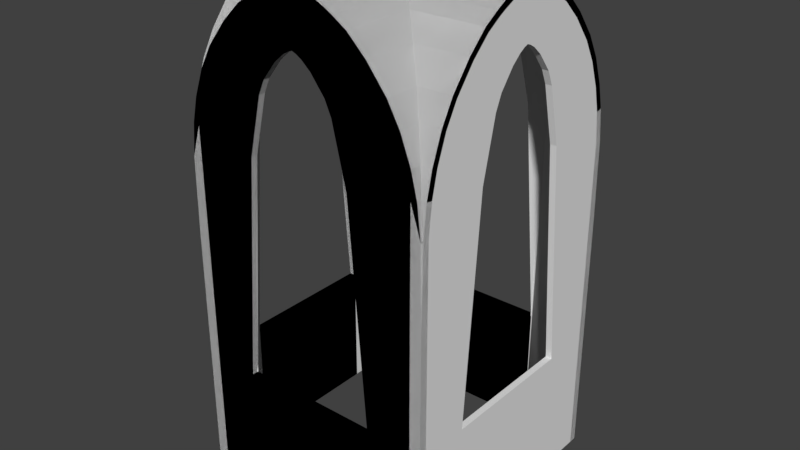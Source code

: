 # Source: Church_Big_Vault_8x8x16.blend  (saved by Blender 2.79.0; exported with 4.5.12 LTS)
import bpy
from mathutils import Matrix  # noqa: F401  (used for matrix-valued properties, if any)

bpy.ops.wm.read_factory_settings(use_empty=True)
scene = bpy.context.scene
scene.name = 'Scene'

# ---- collections
col_collection_1 = bpy.data.collections.new('Collection 1'); scene.collection.children.link(col_collection_1)

# ---- world
world_world = bpy.data.worlds.new('World'); scene.world = world_world
world_world.color = (0.05088, 0.05088, 0.05088)
world_world.use_sun_shadow = False
world_world.sun_shadow_jitter_overblur = 0.0
world_world.cycles.sampling_method = 'MANUAL'

# ---- meshes
me_vert_000 = bpy.data.meshes.new('Vert.000')
me_vert_000.from_pydata([(3.955, -4.0, 10.4), (4.0, -4.0, 8.0), (3.658, -4.0, 12.18), (3.845, -4.0, 11.4), (2.951, -4.0, 13.72), (3.342, -4.0, 13.02), (1.774, -4.0, 15.04), (2.349, -4.0, 14.48), (1.326, -4.0, 15.33), (0.2216, -4.0, 15.88), (0.3892, -4.0, 15.8), (0.6757, -4.0, 15.66), (1.114, -4.0, 15.45), (4.0, -3.955, 10.4), (4.0, -3.845, 11.4), (4.0, -3.658, 12.18), (4.0, -3.342, 13.02), (4.0, -2.951, 13.72), (4.0, -2.349, 14.48), (4.0, -1.774, 15.04), (4.0, -1.326, 15.33), (4.0, -0.3892, 15.8), (4.0, -0.2216, 15.88), (4.0, -1.114, 15.45), (4.0, -0.6757, 15.66), (3.845, -3.845, 11.4), (3.955, -3.955, 10.4), (3.658, -3.658, 12.18), (3.342, -3.342, 13.02), (2.951, -2.951, 13.72), (2.349, -2.349, 14.48), (1.774, -1.774, 15.04), (1.326, -1.326, 15.33), (0.6757, -0.6757, 15.66), (1.114, -1.114, 15.45), (0.3892, -0.3892, 15.8), (0.2216, -0.2216, 15.88), (3.756, -3.999, 10.39), (3.467, -4.0, 12.12), (3.648, -4.0, 11.36), (2.784, -4.0, 13.61), (3.16, -4.0, 12.94), (1.649, -4.0, 14.88), (2.201, -4.0, 14.35), (1.222, -4.0, 15.16), (0.1306, -4.0, 15.7), (0.3024, -4.0, 15.62), (0.5889, -4.0, 15.48), (1.021, -4.0, 15.27), (3.999, -3.756, 10.39), (4.0, -3.648, 11.36), (4.0, -3.467, 12.12), (4.0, -3.16, 12.94), (4.0, -2.784, 13.61), (4.0, -2.201, 14.35), (4.0, -1.649, 14.88), (4.0, -1.222, 15.16), (4.0, -0.3024, 15.62), (4.0, -0.1306, 15.7), (4.0, -1.021, 15.27), (4.0, -0.5889, 15.48), (3.708, -3.708, 11.35), (3.815, -3.815, 10.38), (3.529, -3.529, 12.1), (3.225, -3.225, 12.91), (2.85, -2.85, 13.58), (2.265, -2.265, 14.32), (1.708, -1.708, 14.86), (1.272, -1.272, 15.15), (0.6304, -0.6304, 15.47), (1.066, -1.066, 15.26), (0.3433, -0.3433, 15.61), (0.1728, -0.1728, 15.69), (4.0, -4.0, 0.0), (3.756, -3.999, 0.0), (3.467, -4.0, 0.0), (3.648, -4.0, 0.0), (2.784, -4.0, 0.0), (3.16, -4.0, 0.0), (2.201, -4.0, 0.0), (1.222, -4.0, 12.8), (0.1306, -4.0, 14.15), (0.3024, -4.0, 14.05), (0.5889, -4.0, 13.8), (1.021, -4.0, 13.25), (3.999, -3.756, 0.0), (1.649, -4.0, 11.0), (2.201, -4.0, 4.0), (-3.955, -4.0, 10.4), (-4.0, -4.0, 8.0), (-3.658, -4.0, 12.18), (-3.845, -4.0, 11.4), (-2.951, -4.0, 13.72), (-3.342, -4.0, 13.02), (-1.774, -4.0, 15.04), (-2.349, -4.0, 14.48), (-1.326, -4.0, 15.33), (-0.2216, -4.0, 15.88), (-0.3892, -4.0, 15.8), (-0.6757, -4.0, 15.66), (-1.114, -4.0, 15.45), (-4.0, -3.955, 10.4), (-4.0, -3.845, 11.4), (-4.0, -3.658, 12.18), (-4.0, -3.342, 13.02), (-4.0, -2.951, 13.72), (-4.0, -2.349, 14.48), (-4.0, -1.774, 15.04), (-4.0, -1.326, 15.33), (-4.0, -0.3892, 15.8), (-4.0, -0.2216, 15.88), (-4.0, -1.114, 15.45), (-4.0, -0.6757, 15.66), (-3.845, -3.845, 11.4), (-3.955, -3.955, 10.4), (-3.658, -3.658, 12.18), (-3.342, -3.342, 13.02), (-2.951, -2.951, 13.72), (-2.349, -2.349, 14.48), (-1.774, -1.774, 15.04), (-1.326, -1.326, 15.33), (-0.6757, -0.6757, 15.66), (-1.114, -1.114, 15.45), (-0.3892, -0.3892, 15.8), (-0.2216, -0.2216, 15.88), (0.0, -4.0, 16.0), (-3.756, -3.999, 10.39), (-3.467, -4.0, 12.12), (-3.648, -4.0, 11.36), (-2.784, -4.0, 13.61), (-3.16, -4.0, 12.94), (-1.649, -4.0, 14.88), (-2.201, -4.0, 14.35), (-1.222, -4.0, 15.16), (-0.1306, -4.0, 15.7), (-0.3024, -4.0, 15.62), (-0.5889, -4.0, 15.48), (-1.021, -4.0, 15.27), (-3.999, -3.756, 10.39), (-4.0, -3.648, 11.36), (-4.0, -3.467, 12.12), (-4.0, -3.16, 12.94), (-4.0, -2.784, 13.61), (-4.0, -2.201, 14.35), (-4.0, -1.649, 14.88), (-4.0, -1.222, 15.16), (-4.0, -0.3024, 15.62), (-4.0, -0.1306, 15.7), (-4.0, -1.021, 15.27), (-4.0, -0.5889, 15.48), (-3.708, -3.708, 11.35), (-3.815, -3.815, 10.38), (-3.529, -3.529, 12.1), (-3.225, -3.225, 12.91), (-2.85, -2.85, 13.58), (-2.265, -2.265, 14.32), (-1.708, -1.708, 14.86), (-1.272, -1.272, 15.15), (-0.6304, -0.6304, 15.47), (-1.066, -1.066, 15.26), (-0.3433, -0.3433, 15.61), (-0.1728, -0.1728, 15.69), (0.0, -4.0, 15.8), (-4.0, -4.0, 0.0), (-3.756, -3.999, 0.0), (-3.467, -4.0, 0.0), (-3.648, -4.0, 0.0), (-2.784, -4.0, 0.0), (-3.16, -4.0, 0.0), (-4.0, -2.201, 4.0), (-2.201, -4.0, 0.0), (-1.222, -4.0, 12.8), (-0.1306, -4.0, 14.15), (-0.3024, -4.0, 14.05), (-0.5889, -4.0, 13.8), (-1.021, -4.0, 13.25), (0.0, -4.0, 14.2), (-3.999, -3.756, 0.0), (-4.0, -3.648, 0.0), (-4.0, -3.467, 0.0), (-4.0, -3.16, 0.0), (-4.0, -2.784, 0.0), (-4.0, -2.201, 0.0), (-4.0, -1.222, 12.8), (-4.0, -0.3024, 14.05), (-4.0, -0.1306, 14.15), (-4.0, -1.021, 13.25), (-4.0, -0.5889, 13.8), (-1.649, -4.0, 11.0), (-4.0, -1.649, 11.0), (0.0, -4.0, 0.0), (-2.201, -4.0, 4.0), (3.955, 4.0, 10.4), (4.0, 4.0, 8.0), (3.658, 4.0, 12.18), (3.845, 4.0, 11.4), (2.951, 4.0, 13.72), (3.342, 4.0, 13.02), (1.774, 4.0, 15.04), (2.349, 4.0, 14.48), (1.326, 4.0, 15.33), (0.2216, 4.0, 15.88), (0.3892, 4.0, 15.8), (0.6757, 4.0, 15.66), (1.114, 4.0, 15.45), (4.0, 3.955, 10.4), (4.0, 3.845, 11.4), (4.0, 3.658, 12.18), (4.0, 3.342, 13.02), (4.0, 2.951, 13.72), (4.0, 2.349, 14.48), (4.0, 1.774, 15.04), (4.0, 1.326, 15.33), (4.0, 0.3892, 15.8), (4.0, 0.2216, 15.88), (4.0, 1.114, 15.45), (4.0, 0.6757, 15.66), (4.0, 0.0, 16.0), (3.845, 3.845, 11.4), (3.955, 3.955, 10.4), (3.658, 3.658, 12.18), (3.342, 3.342, 13.02), (2.951, 2.951, 13.72), (2.349, 2.349, 14.48), (1.774, 1.774, 15.04), (1.326, 1.326, 15.33), (0.6757, 0.6757, 15.66), (1.114, 1.114, 15.45), (0.3892, 0.3892, 15.8), (0.2216, 0.2216, 15.88), (3.756, 3.999, 10.39), (3.467, 4.0, 12.12), (3.648, 4.0, 11.36), (2.784, 4.0, 13.61), (3.16, 4.0, 12.94), (1.649, 4.0, 14.88), (2.201, 4.0, 14.35), (1.222, 4.0, 15.16), (0.1306, 4.0, 15.7), (0.3024, 4.0, 15.62), (0.5889, 4.0, 15.48), (1.021, 4.0, 15.27), (3.999, 3.756, 10.39), (4.0, 3.648, 11.36), (4.0, 3.467, 12.12), (4.0, 3.16, 12.94), (4.0, 2.784, 13.61), (4.0, 2.201, 14.35), (4.0, 1.649, 14.88), (4.0, 1.222, 15.16), (4.0, 0.3024, 15.62), (4.0, 0.1306, 15.7), (4.0, 1.021, 15.27), (4.0, 0.5889, 15.48), (4.0, 0.0, 15.8), (3.708, 3.708, 11.35), (3.815, 3.815, 10.38), (3.529, 3.529, 12.1), (3.225, 3.225, 12.91), (2.85, 2.85, 13.58), (2.265, 2.265, 14.32), (1.708, 1.708, 14.86), (1.272, 1.272, 15.15), (0.6304, 0.6304, 15.47), (1.066, 1.066, 15.26), (0.3433, 0.3433, 15.61), (0.1728, 0.1728, 15.69), (4.0, 4.0, 0.0), (3.756, 3.999, 0.0), (3.467, 4.0, 0.0), (3.648, 4.0, 0.0), (2.784, 4.0, 0.0), (3.16, 4.0, 0.0), (2.201, 4.0, 0.0), (1.222, 4.0, 12.8), (0.1306, 4.0, 14.15), (0.3024, 4.0, 14.05), (0.5889, 4.0, 13.8), (1.021, 4.0, 13.25), (3.999, 3.756, 0.0), (1.649, 4.0, 11.0), (2.201, 4.0, 4.0), (-3.955, 4.0, 10.4), (-4.0, 4.0, 8.0), (-3.658, 4.0, 12.18), (-3.845, 4.0, 11.4), (-2.951, 4.0, 13.72), (-3.342, 4.0, 13.02), (-1.774, 4.0, 15.04), (-2.349, 4.0, 14.48), (-1.326, 4.0, 15.33), (-0.2216, 4.0, 15.88), (-0.3892, 4.0, 15.8), (-0.6757, 4.0, 15.66), (-1.114, 4.0, 15.45), (-4.0, 3.955, 10.4), (-4.0, 3.845, 11.4), (-4.0, 3.658, 12.18), (-4.0, 3.342, 13.02), (-4.0, 2.951, 13.72), (-4.0, 2.349, 14.48), (-4.0, 1.774, 15.04), (-4.0, 1.326, 15.33), (-4.0, 0.3892, 15.8), (-4.0, 0.2216, 15.88), (-4.0, 1.114, 15.45), (-4.0, 0.6757, 15.66), (-4.0, 0.0, 16.0), (-3.845, 3.845, 11.4), (-3.955, 3.955, 10.4), (-3.658, 3.658, 12.18), (-3.342, 3.342, 13.02), (-2.951, 2.951, 13.72), (-2.349, 2.349, 14.48), (-1.774, 1.774, 15.04), (-1.326, 1.326, 15.33), (-0.6757, 0.6757, 15.66), (-1.114, 1.114, 15.45), (-0.3892, 0.3892, 15.8), (-0.2216, 0.2216, 15.88), (0.0, 4.0, 16.0), (0.0, 0.0, 16.0), (-3.756, 3.999, 10.39), (-3.467, 4.0, 12.12), (-3.648, 4.0, 11.36), (-2.784, 4.0, 13.61), (-3.16, 4.0, 12.94), (-1.649, 4.0, 14.88), (-2.201, 4.0, 14.35), (-1.222, 4.0, 15.16), (-0.1306, 4.0, 15.7), (-0.3024, 4.0, 15.62), (-0.5889, 4.0, 15.48), (-1.021, 4.0, 15.27), (-3.999, 3.756, 10.39), (-4.0, 3.648, 11.36), (-4.0, 3.467, 12.12), (-4.0, 3.16, 12.94), (-4.0, 2.784, 13.61), (-4.0, 2.201, 14.35), (-4.0, 1.649, 14.88), (-4.0, 1.222, 15.16), (-4.0, 0.3024, 15.62), (-4.0, 0.1306, 15.7), (-4.0, 1.021, 15.27), (-4.0, 0.5889, 15.48), (-4.0, 0.0, 15.8), (-3.708, 3.708, 11.35), (-3.815, 3.815, 10.38), (-3.529, 3.529, 12.1), (-3.225, 3.225, 12.91), (-2.85, 2.85, 13.58), (-2.265, 2.265, 14.32), (-1.708, 1.708, 14.86), (-1.272, 1.272, 15.15), (-0.6304, 0.6304, 15.47), (-1.066, 1.066, 15.26), (-0.3433, 0.3433, 15.61), (-0.1728, 0.1728, 15.69), (0.0, 4.0, 15.8), (0.0, 0.0, 15.8), (-4.0, 4.0, 0.0), (-3.756, 3.999, 0.0), (-3.467, 4.0, 0.0), (-3.648, 4.0, 0.0), (-2.784, 4.0, 0.0), (-3.16, 4.0, 0.0), (-4.0, 2.201, 4.0), (-2.201, 4.0, 0.0), (-1.222, 4.0, 12.8), (-0.1306, 4.0, 14.15), (-0.3024, 4.0, 14.05), (-0.5889, 4.0, 13.8), (-1.021, 4.0, 13.25), (0.0, 4.0, 14.2), (-3.999, 3.756, 0.0), (-4.0, 3.648, 0.0), (-4.0, 3.467, 0.0), (-4.0, 3.16, 0.0), (-4.0, 2.784, 0.0), (-4.0, 2.201, 0.0), (-4.0, 1.222, 12.8), (-4.0, 0.3024, 14.05), (-4.0, 0.1306, 14.15), (-4.0, 1.021, 13.25), (-4.0, 0.5889, 13.8), (-4.0, 0.0, 14.2), (-1.649, 4.0, 11.0), (-4.0, 1.649, 11.0), (0.0, 4.0, 0.0), (-2.201, 4.0, 4.0), (3.85, -3.835, 10.36), (3.859, -3.859, 7.999), (3.52, -3.861, 12.14), (3.703, -3.861, 11.37), (2.83, -3.862, 13.64), (3.211, -3.862, 12.96), (1.683, -3.863, 14.92), (2.242, -3.862, 14.39), (1.252, -3.86, 15.21), (0.1576, -3.858, 15.76), (0.328, -3.858, 15.67), (0.6142, -3.859, 15.54), (1.048, -3.86, 15.32), (3.835, -3.85, 10.36), (3.861, -3.703, 11.37), (3.861, -3.52, 12.14), (3.862, -3.211, 12.96), (3.862, -2.83, 13.64), (3.862, -2.242, 14.39), (3.863, -1.683, 14.92), (3.86, -1.252, 15.21), (3.858, -0.328, 15.67), (3.858, -0.1576, 15.76), (3.86, -1.048, 15.32), (3.859, -0.6142, 15.54), (3.708, -3.708, 11.35), (3.846, -3.846, 10.27), (3.529, -3.529, 12.1), (3.225, -3.225, 12.91), (2.85, -2.85, 13.58), (2.265, -2.265, 14.32), (1.708, -1.708, 14.86), (1.272, -1.272, 15.15), (0.6304, -0.6304, 15.47), (1.066, -1.066, 15.26), (0.3433, -0.3433, 15.61), (0.1728, -0.1728, 15.69), (3.678, -3.815, 10.38), (3.386, -3.819, 12.09), (3.567, -3.818, 11.35), (2.712, -3.82, 13.56), (3.082, -3.82, 12.9), (1.594, -3.821, 14.81), (2.136, -3.821, 14.29), (1.176, -3.821, 15.08), (0.08626, -3.821, 15.63), (0.2637, -3.821, 15.54), (0.5503, -3.821, 15.4), (0.9794, -3.821, 15.19), (3.815, -3.678, 10.38), (3.818, -3.567, 11.35), (3.819, -3.386, 12.09), (3.82, -3.082, 12.9), (3.82, -2.712, 13.56), (3.821, -2.136, 14.29), (3.821, -1.594, 14.81), (3.821, -1.176, 15.08), (3.821, -0.2637, 15.54), (3.821, -0.08625, 15.63), (3.821, -0.9794, 15.19), (3.821, -0.5503, 15.4), (3.57, -3.57, 11.3), (3.674, -3.674, 10.36), (3.399, -3.399, 12.02), (3.107, -3.107, 12.8), (2.749, -2.749, 13.44), (2.18, -2.18, 14.16), (1.643, -1.643, 14.68), (1.217, -1.217, 14.96), (0.585, -0.585, 15.29), (1.018, -1.018, 15.07), (0.2972, -0.2972, 15.42), (0.1164, -0.1164, 15.51), (3.859, -3.859, 0.0), (3.755, -3.799, 0.0), (3.467, -3.8, 0.0), (3.647, -3.8, 0.0), (2.784, -3.8, 0.0), (3.16, -3.8, 0.0), (2.201, -3.8, 0.0), (1.222, -3.8, 12.8), (0.1306, -3.8, 14.15), (0.3024, -3.8, 14.05), (0.5889, -3.8, 13.8), (1.021, -3.8, 13.25), (3.799, -3.755, 0.0), (1.649, -3.8, 11.0), (2.201, -3.8, 4.0), (-3.85, -3.835, 10.36), (-3.859, -3.859, 7.999), (-3.52, -3.861, 12.14), (-3.703, -3.861, 11.37), (-2.83, -3.862, 13.64), (-3.211, -3.862, 12.96), (-1.683, -3.863, 14.92), (-2.242, -3.862, 14.39), (-1.252, -3.86, 15.21), (-0.1576, -3.858, 15.76), (-0.328, -3.858, 15.67), (-0.6142, -3.859, 15.54), (-1.048, -3.86, 15.32), (-3.835, -3.85, 10.36), (-3.861, -3.703, 11.37), (-3.861, -3.52, 12.14), (-3.862, -3.211, 12.96), (-3.862, -2.83, 13.64), (-3.862, -2.242, 14.39), (-3.863, -1.683, 14.92), (-3.86, -1.252, 15.21), (-3.858, -0.328, 15.67), (-3.858, -0.1576, 15.76), (-3.86, -1.048, 15.32), (-3.859, -0.6142, 15.54), (-3.708, -3.708, 11.35), (-3.846, -3.846, 10.27), (-3.529, -3.529, 12.1), (-3.225, -3.225, 12.91), (-2.85, -2.85, 13.58), (-2.265, -2.265, 14.32), (-1.708, -1.708, 14.86), (-1.272, -1.272, 15.15), (-0.6304, -0.6304, 15.47), (-1.066, -1.066, 15.26), (-0.3433, -0.3433, 15.61), (-0.1728, -0.1728, 15.69), (0.0, -3.877, 15.84), (-3.678, -3.815, 10.38), (-3.386, -3.819, 12.09), (-3.567, -3.818, 11.35), (-2.712, -3.82, 13.56), (-3.082, -3.82, 12.9), (-1.594, -3.821, 14.81), (-2.136, -3.821, 14.29), (-1.176, -3.821, 15.08), (-0.08626, -3.821, 15.63), (-0.2637, -3.821, 15.54), (-0.5503, -3.821, 15.4), (-0.9794, -3.821, 15.19), (-3.815, -3.678, 10.38), (-3.818, -3.567, 11.35), (-3.819, -3.386, 12.09), (-3.82, -3.082, 12.9), (-3.82, -2.712, 13.56), (-3.821, -2.136, 14.29), (-3.821, -1.594, 14.81), (-3.821, -1.176, 15.08), (-3.821, -0.2637, 15.54), (-3.821, -0.08625, 15.63), (-3.821, -0.9794, 15.19), (-3.821, -0.5503, 15.4), (-3.57, -3.57, 11.3), (-3.674, -3.674, 10.36), (-3.399, -3.399, 12.02), (-3.107, -3.107, 12.8), (-2.749, -2.749, 13.44), (-2.18, -2.18, 14.16), (-1.643, -1.643, 14.68), (-1.217, -1.217, 14.96), (-0.585, -0.585, 15.29), (-1.018, -1.018, 15.07), (-0.2972, -0.2972, 15.42), (-0.1164, -0.1164, 15.51), (0.0, -3.815, 15.72), (-3.859, -3.859, 0.0), (-3.755, -3.799, 0.0), (-3.467, -3.8, 0.0), (-3.647, -3.8, 0.0), (-2.784, -3.8, 0.0), (-3.16, -3.8, 0.0), (-3.8, -2.201, 4.0), (-2.201, -3.8, 0.0), (-1.222, -3.8, 12.8), (-0.1306, -3.8, 14.15), (-0.3024, -3.8, 14.05), (-0.5889, -3.8, 13.8), (-1.021, -3.8, 13.25), (0.0, -3.8, 14.2), (-3.799, -3.755, 0.0), (-3.8, -3.647, 0.0), (-3.8, -3.467, 0.0), (-3.8, -3.16, 0.0), (-3.8, -2.784, 0.0), (-3.8, -2.201, 0.0), (-3.8, -1.222, 12.8), (-3.8, -0.3024, 14.05), (-3.8, -0.1306, 14.15), (-3.8, -1.021, 13.25), (-3.8, -0.5889, 13.8), (-1.649, -3.8, 11.0), (-3.8, -1.649, 11.0), (0.0, -3.8, 0.0), (-2.201, -3.8, 4.0), (3.85, 3.835, 10.36), (3.859, 3.859, 7.999), (3.52, 3.861, 12.14), (3.703, 3.861, 11.37), (2.83, 3.862, 13.64), (3.211, 3.862, 12.96), (1.683, 3.863, 14.92), (2.242, 3.862, 14.39), (1.252, 3.86, 15.21), (0.1576, 3.858, 15.76), (0.328, 3.858, 15.67), (0.6142, 3.859, 15.54), (1.048, 3.86, 15.32), (3.835, 3.85, 10.36), (3.861, 3.703, 11.37), (3.861, 3.52, 12.14), (3.862, 3.211, 12.96), (3.862, 2.83, 13.64), (3.862, 2.242, 14.39), (3.863, 1.683, 14.92), (3.86, 1.252, 15.21), (3.858, 0.328, 15.67), (3.858, 0.1576, 15.76), (3.86, 1.048, 15.32), (3.859, 0.6142, 15.54), (3.877, 0.0, 15.84), (3.708, 3.708, 11.35), (3.846, 3.846, 10.27), (3.529, 3.529, 12.1), (3.225, 3.225, 12.91), (2.85, 2.85, 13.58), (2.265, 2.265, 14.32), (1.708, 1.708, 14.86), (1.272, 1.272, 15.15), (0.6304, 0.6304, 15.47), (1.066, 1.066, 15.26), (0.3433, 0.3433, 15.61), (0.1728, 0.1728, 15.69), (3.678, 3.815, 10.38), (3.386, 3.819, 12.09), (3.567, 3.818, 11.35), (2.712, 3.82, 13.56), (3.082, 3.82, 12.9), (1.594, 3.821, 14.81), (2.136, 3.821, 14.29), (1.176, 3.821, 15.08), (0.08626, 3.821, 15.63), (0.2637, 3.821, 15.54), (0.5503, 3.821, 15.4), (0.9794, 3.821, 15.19), (3.815, 3.678, 10.38), (3.818, 3.567, 11.35), (3.819, 3.386, 12.09), (3.82, 3.082, 12.9), (3.82, 2.712, 13.56), (3.821, 2.136, 14.29), (3.821, 1.594, 14.81), (3.821, 1.176, 15.08), (3.821, 0.2637, 15.54), (3.821, 0.08625, 15.63), (3.821, 0.9794, 15.19), (3.821, 0.5503, 15.4), (3.815, 0.0, 15.72), (3.57, 3.57, 11.3), (3.674, 3.674, 10.36), (3.399, 3.399, 12.02), (3.107, 3.107, 12.8), (2.749, 2.749, 13.44), (2.18, 2.18, 14.16), (1.643, 1.643, 14.68), (1.217, 1.217, 14.96), (0.585, 0.585, 15.29), (1.018, 1.018, 15.07), (0.2972, 0.2972, 15.42), (0.1164, 0.1164, 15.51), (3.859, 3.859, 0.0), (3.755, 3.799, 0.0), (3.467, 3.8, 0.0), (3.647, 3.8, 0.0), (2.784, 3.8, 0.0), (3.16, 3.8, 0.0), (2.201, 3.8, 0.0), (1.222, 3.8, 12.8), (0.1306, 3.8, 14.15), (0.3024, 3.8, 14.05), (0.5889, 3.8, 13.8), (1.021, 3.8, 13.25), (1.649, 3.8, 11.0), (2.201, 3.8, 4.0), (-3.85, 3.835, 10.36), (-3.859, 3.859, 7.999), (-3.52, 3.861, 12.14), (-3.703, 3.861, 11.37), (-2.83, 3.862, 13.64), (-3.211, 3.862, 12.96), (-1.683, 3.863, 14.92), (-2.242, 3.862, 14.39), (-1.252, 3.86, 15.21), (-0.1576, 3.858, 15.76), (-0.328, 3.858, 15.67), (-0.6142, 3.859, 15.54), (-1.048, 3.86, 15.32), (-3.835, 3.85, 10.36), (-3.861, 3.703, 11.37), (-3.861, 3.52, 12.14), (-3.862, 3.211, 12.96), (-3.862, 2.83, 13.64), (-3.862, 2.242, 14.39), (-3.863, 1.683, 14.92), (-3.86, 1.252, 15.21), (-3.858, 0.328, 15.67), (-3.858, 0.1576, 15.76), (-3.86, 1.048, 15.32), (-3.859, 0.6142, 15.54), (-3.877, 0.0, 15.84), (-3.708, 3.708, 11.35), (-3.846, 3.846, 10.27), (-3.529, 3.529, 12.1), (-3.225, 3.225, 12.91), (-2.85, 2.85, 13.58), (-2.265, 2.265, 14.32), (-1.708, 1.708, 14.86), (-1.272, 1.272, 15.15), (-0.6304, 0.6304, 15.47), (-1.066, 1.066, 15.26), (-0.3433, 0.3433, 15.61), (-0.1728, 0.1728, 15.69), (0.0, 3.877, 15.84), (0.0, 0.0, 15.8), (-3.678, 3.815, 10.38), (-3.386, 3.819, 12.09), (-3.567, 3.818, 11.35), (-2.712, 3.82, 13.56), (-3.082, 3.82, 12.9), (-1.594, 3.821, 14.81), (-2.136, 3.821, 14.29), (-1.176, 3.821, 15.08), (-0.08626, 3.821, 15.63), (-0.2637, 3.821, 15.54), (-0.5503, 3.821, 15.4), (-0.9794, 3.821, 15.19), (-3.815, 3.678, 10.38), (-3.818, 3.567, 11.35), (-3.819, 3.386, 12.09), (-3.82, 3.082, 12.9), (-3.82, 2.712, 13.56), (-3.821, 2.136, 14.29), (-3.821, 1.594, 14.81), (-3.821, 1.176, 15.08), (-3.821, 0.2637, 15.54), (-3.821, 0.08625, 15.63), (-3.821, 0.9794, 15.19), (-3.821, 0.5503, 15.4), (-3.815, 0.0, 15.72), (-3.57, 3.57, 11.3), (-3.674, 3.674, 10.36), (-3.399, 3.399, 12.02), (-3.107, 3.107, 12.8), (-2.749, 2.749, 13.44), (-2.18, 2.18, 14.16), (-1.643, 1.643, 14.68), (-1.217, 1.217, 14.96), (-0.585, 0.585, 15.29), (-1.018, 1.018, 15.07), (-0.2972, 0.2972, 15.42), (-0.1164, 0.1164, 15.51), (0.0, 3.815, 15.72), (0.0, 0.0, 15.6), (-3.859, 3.859, 0.0), (-3.755, 3.799, 0.0), (-3.467, 3.8, 0.0), (-3.647, 3.8, 0.0), (-2.784, 3.8, 0.0), (-3.16, 3.8, 0.0), (-3.8, 2.201, 4.0), (-2.201, 3.8, 0.0), (-1.222, 3.8, 12.8), (-0.1306, 3.8, 14.15), (-0.3024, 3.8, 14.05), (-0.5889, 3.8, 13.8), (-1.021, 3.8, 13.25), (0.0, 3.8, 14.2), (-3.799, 3.755, 0.0), (-3.8, 3.647, 0.0), (-3.8, 3.467, 0.0), (-3.8, 3.16, 0.0), (-3.8, 2.784, 0.0), (-3.8, 2.201, 0.0), (-3.8, 1.222, 12.8), (-3.8, 0.3024, 14.05), (-3.8, 0.1306, 14.15), (-3.8, 1.021, 13.25), (-3.8, 0.5889, 13.8), (-3.8, 0.0, 14.2), (-1.649, 3.8, 11.0), (-3.8, 1.649, 11.0), (0.0, 3.8, 0.0), (-2.201, 3.8, 4.0)], [], [(6, 31, 32, 8), (0, 26, 25, 3), (2, 27, 28, 5), (4, 29, 30, 7), (2, 3, 25, 27), (4, 5, 28, 29), (321, 125, 9, 36), (9, 10, 35, 36), (12, 8, 32, 34), (10, 11, 33, 35), (18, 19, 31, 30), (23, 24, 33, 34), (31, 6, 7, 30), (37, 1, 62), (32, 20, 23, 34), (31, 19, 20, 32), (25, 14, 15, 27), (36, 22, 217, 321), (28, 16, 17, 29), (29, 17, 18, 30), (62, 1, 49), (27, 15, 16, 28), (35, 21, 22, 36), (33, 24, 21, 35), (33, 11, 12, 34), (26, 13, 14, 25), (42, 67, 68, 44), (37, 62, 61, 39), (38, 63, 64, 41), (40, 65, 66, 43), (38, 39, 61, 63), (40, 41, 64, 65), (360, 162, 45, 72), (45, 46, 71, 72), (48, 44, 68, 70), (46, 47, 69, 71), (54, 55, 67, 66), (59, 60, 69, 70), (67, 42, 43, 66), (0, 1, 13), (68, 56, 59, 70), (67, 55, 56, 68), (61, 50, 51, 63), (72, 58, 254, 360), (64, 52, 53, 65), (65, 53, 54, 66), (1, 49, 13), (63, 51, 52, 64), (71, 57, 58, 72), (69, 60, 57, 71), (69, 47, 48, 70), (62, 49, 50, 61), (1, 0, 37), (3, 2, 38, 39), (5, 4, 40, 41), (7, 6, 42, 43), (0, 3, 39, 37), (2, 5, 41, 38), (4, 7, 43, 40), (6, 8, 44, 42), (10, 9, 45, 46), (9, 125, 162, 45), (12, 11, 47, 48), (11, 10, 46, 47), (8, 12, 48, 44), (19, 18, 54, 55), (15, 14, 50, 51), (17, 16, 52, 53), (26, 0, 13), (14, 13, 49, 50), (16, 15, 51, 52), (18, 17, 53, 54), (20, 19, 55, 56), (22, 21, 57, 58), (217, 22, 58, 254), (24, 23, 59, 60), (21, 24, 60, 57), (23, 20, 56, 59), (45, 162, 176, 81), (37, 39, 76, 74), (39, 38, 75, 76), (48, 47, 83, 84), (38, 41, 78, 75), (41, 40, 77, 78), (47, 46, 82, 83), (40, 43, 79, 77), (44, 48, 84, 80), (46, 45, 81, 82), (1, 37, 74, 73), (49, 1, 73, 85), (86, 42, 44, 80), (449, 58, 57, 448), (42, 86, 87, 43), (94, 96, 120, 119), (88, 91, 113, 114), (90, 93, 116, 115), (92, 95, 118, 117), (90, 115, 113, 91), (92, 117, 116, 93), (321, 124, 97, 125), (97, 124, 123, 98), (100, 122, 120, 96), (98, 123, 121, 99), (106, 118, 119, 107), (111, 122, 121, 112), (119, 118, 95, 94), (126, 151, 89), (120, 122, 111, 108), (119, 120, 108, 107), (113, 115, 103, 102), (124, 321, 307, 110), (116, 117, 105, 104), (117, 118, 106, 105), (151, 138, 89), (115, 116, 104, 103), (123, 124, 110, 109), (121, 123, 109, 112), (121, 122, 100, 99), (114, 113, 102, 101), (131, 133, 157, 156), (126, 128, 150, 151), (127, 130, 153, 152), (129, 132, 155, 154), (127, 152, 150, 128), (129, 154, 153, 130), (360, 161, 134, 162), (134, 161, 160, 135), (137, 159, 157, 133), (135, 160, 158, 136), (143, 155, 156, 144), (148, 159, 158, 149), (156, 155, 132, 131), (88, 101, 89), (157, 159, 148, 145), (156, 157, 145, 144), (150, 152, 140, 139), (161, 360, 346, 147), (153, 154, 142, 141), (154, 155, 143, 142), (89, 101, 138), (152, 153, 141, 140), (160, 161, 147, 146), (158, 160, 146, 149), (158, 159, 137, 136), (151, 150, 139, 138), (89, 126, 88), (91, 128, 127, 90), (93, 130, 129, 92), (95, 132, 131, 94), (88, 126, 128, 91), (90, 127, 130, 93), (92, 129, 132, 95), (94, 131, 133, 96), (98, 135, 134, 97), (97, 134, 162, 125), (100, 137, 136, 99), (99, 136, 135, 98), (96, 133, 137, 100), (107, 144, 143, 106), (103, 140, 139, 102), (105, 142, 141, 104), (114, 101, 88), (102, 139, 138, 101), (104, 141, 140, 103), (106, 143, 142, 105), (108, 145, 144, 107), (110, 147, 146, 109), (307, 346, 147, 110), (112, 149, 148, 111), (109, 146, 149, 112), (111, 148, 145, 108), (134, 172, 176, 162), (126, 164, 166, 128), (128, 166, 165, 127), (137, 175, 174, 136), (127, 165, 168, 130), (130, 168, 167, 129), (136, 174, 173, 135), (129, 167, 170, 132), (133, 171, 175, 137), (189, 169, 143, 144), (135, 173, 172, 134), (89, 163, 164, 126), (141, 180, 179, 140), (146, 184, 187, 149), (143, 182, 181, 142), (140, 179, 178, 139), (148, 186, 183, 145), (138, 177, 163, 89), (188, 171, 133, 131), (147, 185, 184, 146), (142, 181, 180, 141), (346, 386, 185, 147), (149, 187, 186, 148), (139, 178, 177, 138), (131, 132, 191, 188), (183, 189, 144, 145), (198, 200, 225, 224), (192, 195, 218, 219), (194, 197, 221, 220), (196, 199, 223, 222), (194, 220, 218, 195), (196, 222, 221, 197), (321, 229, 201, 320), (201, 229, 228, 202), (204, 227, 225, 200), (202, 228, 226, 203), (210, 223, 224, 211), (215, 227, 226, 216), (224, 223, 199, 198), (230, 256, 193), (225, 227, 215, 212), (224, 225, 212, 211), (218, 220, 207, 206), (229, 321, 217, 214), (221, 222, 209, 208), (222, 223, 210, 209), (256, 242, 193), (220, 221, 208, 207), (228, 229, 214, 213), (226, 228, 213, 216), (226, 227, 204, 203), (219, 218, 206, 205), (235, 237, 262, 261), (230, 232, 255, 256), (231, 234, 258, 257), (233, 236, 260, 259), (231, 257, 255, 232), (233, 259, 258, 234), (360, 266, 238, 359), (238, 266, 265, 239), (241, 264, 262, 237), (239, 265, 263, 240), (247, 260, 261, 248), (252, 264, 263, 253), (261, 260, 236, 235), (192, 205, 193), (262, 264, 252, 249), (261, 262, 249, 248), (255, 257, 244, 243), (266, 360, 254, 251), (258, 259, 246, 245), (259, 260, 247, 246), (193, 205, 242), (257, 258, 245, 244), (265, 266, 251, 250), (263, 265, 250, 253), (263, 264, 241, 240), (256, 255, 243, 242), (193, 230, 192), (195, 232, 231, 194), (197, 234, 233, 196), (199, 236, 235, 198), (192, 230, 232, 195), (194, 231, 234, 197), (196, 233, 236, 199), (198, 235, 237, 200), (202, 239, 238, 201), (201, 238, 359, 320), (204, 241, 240, 203), (203, 240, 239, 202), (200, 237, 241, 204), (211, 248, 247, 210), (207, 244, 243, 206), (209, 246, 245, 208), (219, 205, 192), (206, 243, 242, 205), (208, 245, 244, 207), (210, 247, 246, 209), (212, 249, 248, 211), (214, 251, 250, 213), (217, 254, 251, 214), (216, 253, 252, 215), (213, 250, 253, 216), (215, 252, 249, 212), (238, 275, 374, 359), (230, 268, 270, 232), (232, 270, 269, 231), (241, 278, 277, 240), (231, 269, 272, 234), (234, 272, 271, 233), (240, 277, 276, 239), (233, 271, 273, 236), (237, 274, 278, 241), (239, 276, 275, 238), (193, 267, 268, 230), (242, 279, 267, 193), (280, 274, 237, 235), (645, 254, 58, 449), (235, 236, 281, 280), (288, 314, 315, 290), (282, 309, 308, 285), (284, 310, 311, 287), (286, 312, 313, 289), (284, 285, 308, 310), (286, 287, 311, 312), (321, 320, 291, 319), (291, 292, 318, 319), (294, 290, 315, 317), (292, 293, 316, 318), (300, 301, 314, 313), (305, 306, 316, 317), (314, 288, 289, 313), (322, 283, 348), (315, 302, 305, 317), (314, 301, 302, 315), (308, 296, 297, 310), (319, 304, 307, 321), (311, 298, 299, 312), (312, 299, 300, 313), (348, 283, 334), (310, 297, 298, 311), (318, 303, 304, 319), (316, 306, 303, 318), (316, 293, 294, 317), (309, 295, 296, 308), (327, 353, 354, 329), (322, 348, 347, 324), (323, 349, 350, 326), (325, 351, 352, 328), (323, 324, 347, 349), (325, 326, 350, 351), (360, 359, 330, 358), (330, 331, 357, 358), (333, 329, 354, 356), (331, 332, 355, 357), (339, 340, 353, 352), (344, 345, 355, 356), (353, 327, 328, 352), (282, 283, 295), (354, 341, 344, 356), (353, 340, 341, 354), (347, 335, 336, 349), (358, 343, 346, 360), (350, 337, 338, 351), (351, 338, 339, 352), (283, 334, 295), (349, 336, 337, 350), (357, 342, 343, 358), (355, 345, 342, 357), (355, 332, 333, 356), (348, 334, 335, 347), (283, 282, 322), (285, 284, 323, 324), (287, 286, 325, 326), (289, 288, 327, 328), (282, 285, 324, 322), (284, 287, 326, 323), (286, 289, 328, 325), (288, 290, 329, 327), (292, 291, 330, 331), (291, 320, 359, 330), (294, 293, 332, 333), (293, 292, 331, 332), (290, 294, 333, 329), (301, 300, 339, 340), (297, 296, 335, 336), (299, 298, 337, 338), (309, 282, 295), (296, 295, 334, 335), (298, 297, 336, 337), (300, 299, 338, 339), (302, 301, 340, 341), (304, 303, 342, 343), (307, 304, 343, 346), (306, 305, 344, 345), (303, 306, 345, 342), (305, 302, 341, 344), (330, 359, 374, 370), (322, 324, 364, 362), (324, 323, 363, 364), (333, 332, 372, 373), (323, 326, 366, 363), (326, 325, 365, 366), (332, 331, 371, 372), (325, 328, 368, 365), (329, 333, 373, 369), (388, 340, 339, 367), (331, 330, 370, 371), (283, 322, 362, 361), (337, 336, 377, 378), (342, 345, 385, 382), (339, 338, 379, 380), (336, 335, 376, 377), (344, 341, 381, 384), (334, 283, 361, 375), (387, 327, 329, 369), (343, 342, 382, 383), (338, 337, 378, 379), (346, 343, 383, 386), (345, 344, 384, 385), (335, 334, 375, 376), (327, 387, 390, 328), (381, 341, 340, 388), (397, 399, 423, 422), (391, 394, 416, 417), (393, 396, 419, 418), (395, 398, 421, 420), (393, 418, 416, 394), (395, 420, 419, 396), (711, 427, 400, 516), (400, 427, 426, 401), (403, 425, 423, 399), (401, 426, 424, 402), (409, 421, 422, 410), (414, 425, 424, 415), (422, 421, 398, 397), (428, 453, 392), (423, 425, 414, 411), (422, 423, 411, 410), (416, 418, 406, 405), (427, 711, 608, 413), (419, 420, 408, 407), (420, 421, 409, 408), (453, 440, 392), (418, 419, 407, 406), (426, 427, 413, 412), (424, 426, 412, 415), (424, 425, 403, 402), (417, 416, 405, 404), (433, 435, 459, 458), (428, 430, 452, 453), (429, 432, 455, 454), (431, 434, 457, 456), (429, 454, 452, 430), (431, 456, 455, 432), (750, 463, 436, 553), (436, 463, 462, 437), (439, 461, 459, 435), (437, 462, 460, 438), (445, 457, 458, 446), (450, 461, 460, 451), (458, 457, 434, 433), (391, 404, 392), (459, 461, 450, 447), (458, 459, 447, 446), (452, 454, 442, 441), (463, 750, 645, 449), (455, 456, 444, 443), (456, 457, 445, 444), (392, 404, 440), (454, 455, 443, 442), (462, 463, 449, 448), (460, 462, 448, 451), (460, 461, 439, 438), (453, 452, 441, 440), (392, 428, 391), (394, 430, 429, 393), (396, 432, 431, 395), (398, 434, 433, 397), (391, 428, 430, 394), (393, 429, 432, 396), (395, 431, 434, 398), (397, 433, 435, 399), (401, 437, 436, 400), (400, 436, 553, 516), (403, 439, 438, 402), (402, 438, 437, 401), (399, 435, 439, 403), (410, 446, 445, 409), (406, 442, 441, 405), (408, 444, 443, 407), (417, 404, 391), (405, 441, 440, 404), (407, 443, 442, 406), (409, 445, 444, 408), (411, 447, 446, 410), (413, 449, 448, 412), (608, 645, 449, 413), (415, 451, 450, 414), (412, 448, 451, 415), (414, 450, 447, 411), (436, 472, 567, 553), (428, 465, 467, 430), (430, 467, 466, 429), (439, 475, 474, 438), (429, 466, 469, 432), (432, 469, 468, 431), (438, 474, 473, 437), (431, 468, 470, 434), (435, 471, 475, 439), (437, 473, 472, 436), (392, 464, 465, 428), (440, 476, 464, 392), (477, 471, 435, 433), (254, 645, 642, 251), (478, 582, 191, 87), (433, 434, 478, 477), (485, 510, 511, 487), (479, 505, 504, 482), (481, 506, 507, 484), (483, 508, 509, 486), (481, 482, 504, 506), (483, 484, 507, 508), (711, 516, 488, 515), (488, 489, 514, 515), (491, 487, 511, 513), (489, 490, 512, 514), (497, 498, 510, 509), (502, 503, 512, 513), (510, 485, 486, 509), (517, 480, 542), (511, 499, 502, 513), (510, 498, 499, 511), (504, 493, 494, 506), (515, 501, 697, 711), (507, 495, 496, 508), (508, 496, 497, 509), (542, 480, 529), (506, 494, 495, 507), (514, 500, 501, 515), (512, 503, 500, 514), (512, 490, 491, 513), (505, 492, 493, 504), (522, 547, 548, 524), (517, 542, 541, 519), (518, 543, 544, 521), (520, 545, 546, 523), (518, 519, 541, 543), (520, 521, 544, 545), (750, 553, 525, 552), (525, 526, 551, 552), (528, 524, 548, 550), (526, 527, 549, 551), (534, 535, 547, 546), (539, 540, 549, 550), (547, 522, 523, 546), (479, 480, 492), (548, 536, 539, 550), (547, 535, 536, 548), (541, 530, 531, 543), (552, 538, 736, 750), (544, 532, 533, 545), (545, 533, 534, 546), (480, 529, 492), (543, 531, 532, 544), (551, 537, 538, 552), (549, 540, 537, 551), (549, 527, 528, 550), (542, 529, 530, 541), (480, 479, 517), (482, 481, 518, 519), (484, 483, 520, 521), (486, 485, 522, 523), (479, 482, 519, 517), (481, 484, 521, 518), (483, 486, 523, 520), (485, 487, 524, 522), (489, 488, 525, 526), (488, 516, 553, 525), (491, 490, 527, 528), (490, 489, 526, 527), (487, 491, 528, 524), (498, 497, 534, 535), (494, 493, 530, 531), (496, 495, 532, 533), (505, 479, 492), (493, 492, 529, 530), (495, 494, 531, 532), (497, 496, 533, 534), (499, 498, 535, 536), (501, 500, 537, 538), (697, 501, 538, 736), (503, 502, 539, 540), (500, 503, 540, 537), (502, 499, 536, 539), (525, 553, 567, 563), (517, 519, 557, 555), (519, 518, 556, 557), (528, 527, 565, 566), (518, 521, 559, 556), (521, 520, 558, 559), (527, 526, 564, 565), (520, 523, 561, 558), (524, 528, 566, 562), (580, 535, 534, 560), (526, 525, 563, 564), (480, 517, 555, 554), (532, 531, 570, 571), (537, 540, 578, 575), (534, 533, 572, 573), (531, 530, 569, 570), (539, 536, 574, 577), (529, 480, 554, 568), (579, 522, 524, 562), (538, 537, 575, 576), (533, 532, 571, 572), (736, 538, 576, 776), (540, 539, 577, 578), (530, 529, 568, 569), (770, 757, 560, 573), (87, 191, 170, 79), (522, 579, 582, 523), (574, 536, 535, 580), (589, 615, 616, 591), (583, 610, 609, 586), (585, 611, 612, 588), (587, 613, 614, 590), (585, 586, 609, 611), (587, 588, 612, 613), (711, 710, 592, 620), (592, 593, 619, 620), (595, 591, 616, 618), (593, 594, 617, 619), (601, 602, 615, 614), (606, 607, 617, 618), (615, 589, 590, 614), (621, 584, 647), (616, 603, 606, 618), (615, 602, 603, 616), (609, 597, 598, 611), (620, 605, 608, 711), (612, 599, 600, 613), (613, 600, 601, 614), (647, 584, 633), (611, 598, 599, 612), (619, 604, 605, 620), (617, 607, 604, 619), (617, 594, 595, 618), (610, 596, 597, 609), (626, 652, 653, 628), (621, 647, 646, 623), (622, 648, 649, 625), (624, 650, 651, 627), (622, 623, 646, 648), (624, 625, 649, 650), (750, 749, 629, 657), (629, 630, 656, 657), (632, 628, 653, 655), (630, 631, 654, 656), (638, 639, 652, 651), (643, 644, 654, 655), (652, 626, 627, 651), (583, 584, 596), (653, 640, 643, 655), (652, 639, 640, 653), (646, 634, 635, 648), (657, 642, 645, 750), (649, 636, 637, 650), (650, 637, 638, 651), (584, 633, 596), (648, 635, 636, 649), (656, 641, 642, 657), (654, 644, 641, 656), (654, 631, 632, 655), (647, 633, 634, 646), (584, 583, 621), (586, 585, 622, 623), (588, 587, 624, 625), (590, 589, 626, 627), (583, 586, 623, 621), (585, 588, 625, 622), (587, 590, 627, 624), (589, 591, 628, 626), (593, 592, 629, 630), (592, 710, 749, 629), (595, 594, 631, 632), (594, 593, 630, 631), (591, 595, 632, 628), (602, 601, 638, 639), (598, 597, 634, 635), (600, 599, 636, 637), (610, 583, 596), (597, 596, 633, 634), (599, 598, 635, 636), (601, 600, 637, 638), (603, 602, 639, 640), (605, 604, 641, 642), (608, 605, 642, 645), (607, 606, 643, 644), (604, 607, 644, 641), (606, 603, 640, 643), (629, 749, 764, 666), (621, 623, 661, 659), (623, 622, 660, 661), (632, 631, 668, 669), (622, 625, 663, 660), (625, 624, 662, 663), (631, 630, 667, 668), (624, 627, 664, 662), (628, 632, 669, 665), (630, 629, 666, 667), (584, 621, 659, 658), (670, 626, 628, 665), (251, 642, 641, 250), (780, 671, 281, 390), (626, 670, 671, 627), (678, 680, 705, 704), (672, 675, 698, 699), (674, 677, 701, 700), (676, 679, 703, 702), (674, 700, 698, 675), (676, 702, 701, 677), (711, 709, 681, 710), (681, 709, 708, 682), (684, 707, 705, 680), (682, 708, 706, 683), (690, 703, 704, 691), (695, 707, 706, 696), (704, 703, 679, 678), (712, 738, 673), (705, 707, 695, 692), (704, 705, 692, 691), (698, 700, 687, 686), (709, 711, 697, 694), (701, 702, 689, 688), (702, 703, 690, 689), (738, 724, 673), (700, 701, 688, 687), (708, 709, 694, 693), (706, 708, 693, 696), (706, 707, 684, 683), (699, 698, 686, 685), (717, 719, 744, 743), (712, 714, 737, 738), (713, 716, 740, 739), (715, 718, 742, 741), (713, 739, 737, 714), (715, 741, 740, 716), (750, 748, 720, 749), (720, 748, 747, 721), (723, 746, 744, 719), (721, 747, 745, 722), (729, 742, 743, 730), (734, 746, 745, 735), (743, 742, 718, 717), (672, 685, 673), (744, 746, 734, 731), (743, 744, 731, 730), (737, 739, 726, 725), (748, 750, 736, 733), (740, 741, 728, 727), (741, 742, 729, 728), (673, 685, 724), (739, 740, 727, 726), (747, 748, 733, 732), (745, 747, 732, 735), (745, 746, 723, 722), (738, 737, 725, 724), (673, 712, 672), (675, 714, 713, 674), (677, 716, 715, 676), (679, 718, 717, 678), (672, 712, 714, 675), (674, 713, 716, 677), (676, 715, 718, 679), (678, 717, 719, 680), (682, 721, 720, 681), (681, 720, 749, 710), (684, 723, 722, 683), (683, 722, 721, 682), (680, 719, 723, 684), (691, 730, 729, 690), (687, 726, 725, 686), (689, 728, 727, 688), (699, 685, 672), (686, 725, 724, 685), (688, 727, 726, 687), (690, 729, 728, 689), (692, 731, 730, 691), (694, 733, 732, 693), (697, 736, 733, 694), (696, 735, 734, 695), (693, 732, 735, 696), (695, 734, 731, 692), (720, 760, 764, 749), (712, 752, 754, 714), (714, 754, 753, 713), (723, 763, 762, 722), (713, 753, 756, 716), (716, 756, 755, 715), (722, 762, 761, 721), (715, 755, 758, 718), (719, 759, 763, 723), (778, 757, 729, 730), (721, 761, 760, 720), (673, 751, 752, 712), (727, 768, 767, 726), (732, 772, 775, 735), (729, 770, 769, 728), (726, 767, 766, 725), (734, 774, 771, 731), (724, 765, 751, 673), (777, 759, 719, 717), (733, 773, 772, 732), (728, 769, 768, 727), (736, 776, 773, 733), (735, 775, 774, 734), (725, 766, 765, 724), (573, 182, 380, 770), (281, 273, 368, 390), (717, 718, 780, 777), (771, 778, 730, 731), (76, 75, 466, 467), (78, 77, 468, 469), (74, 76, 467, 465), (75, 78, 469, 466), (77, 79, 470, 468), (82, 81, 472, 473), (81, 176, 567, 472), (84, 83, 474, 475), (83, 82, 473, 474), (80, 84, 475, 471), (73, 74, 465, 464), (79, 43, 434, 470), (450, 59, 56, 447), (86, 80, 471, 477), (443, 52, 51, 442), (444, 53, 52, 443), (451, 60, 59, 450), (85, 73, 464, 476), (248, 639, 638, 247), (43, 87, 478, 434), (250, 641, 644, 253), (249, 640, 639, 248), (448, 57, 60, 451), (87, 86, 477, 478), (87, 79, 470, 478), (165, 166, 557, 556), (167, 168, 559, 558), (166, 164, 555, 557), (168, 165, 556, 559), (170, 167, 558, 561), (172, 173, 564, 563), (176, 172, 563, 567), (174, 175, 566, 565), (173, 174, 565, 564), (175, 171, 562, 566), (164, 163, 554, 555), (132, 170, 561, 523), (169, 189, 580, 560), (178, 179, 570, 569), (180, 181, 572, 571), (177, 178, 569, 568), (179, 180, 571, 570), (181, 182, 573, 572), (171, 188, 579, 562), (184, 185, 576, 575), (185, 386, 776, 576), (186, 187, 578, 577), (187, 184, 575, 578), (183, 186, 577, 574), (182, 143, 534, 573), (163, 177, 568, 554), (367, 169, 560, 757), (191, 132, 523, 582), (169, 182, 573, 560), (143, 169, 560, 534), (189, 183, 574, 580), (188, 191, 582, 579), (582, 478, 470, 561), (170, 191, 582, 561), (269, 270, 661, 660), (271, 272, 663, 662), (270, 268, 659, 661), (272, 269, 660, 663), (273, 271, 662, 664), (275, 276, 667, 666), (374, 275, 666, 764), (277, 278, 669, 668), (276, 277, 668, 667), (278, 274, 665, 669), (268, 267, 658, 659), (236, 273, 664, 627), (49, 85, 476, 440), (247, 638, 637, 246), (246, 637, 636, 245), (245, 636, 635, 244), (244, 635, 634, 243), (243, 634, 633, 242), (274, 280, 670, 665), (445, 54, 53, 444), (446, 55, 54, 445), (447, 56, 55, 446), (281, 236, 627, 671), (253, 644, 643, 252), (252, 643, 640, 249), (441, 50, 49, 440), (442, 51, 50, 441), (280, 281, 671, 670), (273, 281, 671, 664), (364, 363, 753, 754), (366, 365, 755, 756), (362, 364, 754, 752), (363, 366, 756, 753), (365, 368, 758, 755), (371, 370, 760, 761), (370, 374, 764, 760), (373, 372, 762, 763), (372, 371, 761, 762), (369, 373, 763, 759), (361, 362, 752, 751), (368, 328, 718, 758), (388, 367, 757, 778), (377, 376, 766, 767), (379, 378, 768, 769), (376, 375, 765, 766), (378, 377, 767, 768), (380, 379, 769, 770), (387, 369, 759, 777), (383, 382, 772, 773), (386, 383, 773, 776), (385, 384, 774, 775), (382, 385, 775, 772), (384, 381, 771, 774), (339, 380, 770, 729), (375, 361, 751, 765), (169, 367, 380, 182), (328, 390, 780, 718), (380, 367, 757, 770), (367, 339, 729, 757), (381, 388, 778, 771), (390, 387, 777, 780), (390, 368, 758, 780), (470, 79, 170, 561), (780, 758, 664, 671), (273, 664, 758, 368)])
me_vert_000.polygons.foreach_set('use_smooth', [1, 1, 1, 1, 1, 1, 1, 1, 1, 1, 1, 1, 1, 1, 1, 1, 1, 1, 1, 1, 1, 1, 1, 1, 1, 1, 1, 1, 1, 1, 1, 1, 1, 1, 1, 1, 1, 1, 1, 1, 1, 1, 1, 1, 1, 1, 1, 1, 1, 1, 1, 1, 1, 1, 1, 1, 1, 1, 1, 1, 1, 1, 1, 1, 1, 1, 1, 1, 1, 1, 1, 1, 1, 1, 1, 1, 1, 1, 1, 1, 1, 1, 1, 1, 1, 1, 1, 1, 1, 1, 1, 1, 1, 1, 1, 1, 1, 1, 1, 1, 1, 1, 1, 1, 1, 1, 1, 1, 1, 1, 1, 1, 1, 1, 1, 1, 1, 1, 1, 1, 1, 1, 1, 1, 1, 1, 1, 1, 1, 1, 1, 1, 1, 1, 1, 1, 1, 1, 1, 1, 1, 1, 1, 1, 1, 1, 1, 1, 1, 1, 1, 1, 1, 1, 1, 1, 1, 1, 1, 1, 1, 1, 1, 1, 1, 1, 1, 1, 1, 1, 1, 1, 1, 1, 1, 1, 1, 1, 1, 1, 1, 1, 1, 1, 1, 1, 1, 1, 1, 1, 1, 1, 1, 1, 1, 1, 1, 1, 1, 1, 1, 1, 1, 1, 1, 1, 1, 1, 1, 1, 1, 1, 1, 1, 1, 1, 1, 1, 1, 1, 1, 1, 1, 1, 1, 1, 1, 1, 1, 1, 1, 1, 1, 1, 1, 1, 1, 1, 1, 1, 1, 1, 1, 1, 1, 1, 1, 1, 1, 1, 1, 1, 1, 1, 1, 1, 1, 1, 1, 1, 1, 1, 1, 1, 1, 1, 1, 1, 1, 1, 1, 1, 1, 1, 1, 1, 1, 1, 1, 1, 1, 1, 1, 1, 1, 1, 1, 1, 1, 1, 1, 1, 1, 1, 1, 1, 1, 1, 1, 1, 1, 1, 1, 1, 1, 1, 1, 1, 1, 1, 1, 1, 1, 1, 1, 1, 1, 1, 1, 1, 1, 1, 1, 1, 1, 1, 1, 1, 1, 1, 1, 1, 1, 1, 1, 1, 1, 1, 1, 1, 1, 1, 1, 1, 1, 1, 1, 1, 1, 1, 1, 1, 1, 1, 1, 1, 1, 1, 1, 1, 1, 1, 1, 1, 1, 1, 1, 1, 1, 1, 1, 1, 1, 1, 1, 1, 1, 1, 1, 1, 1, 1, 1, 1, 1, 1, 1, 1, 1, 1, 1, 1, 1, 1, 1, 1, 1, 1, 1, 1, 1, 1, 1, 1, 1, 1, 1, 1, 1, 1, 1, 1, 1, 1, 1, 1, 1, 1, 1, 1, 1, 1, 1, 1, 1, 1, 1, 1, 1, 1, 1, 1, 1, 1, 1, 1, 1, 1, 1, 1, 1, 1, 1, 1, 1, 1, 1, 1, 1, 1, 1, 1, 1, 1, 1, 1, 1, 1, 1, 1, 1, 1, 1, 1, 1, 1, 1, 1, 1, 1, 1, 1, 1, 1, 1, 1, 1, 1, 1, 1, 1, 1, 1, 1, 1, 1, 0, 1, 1, 1, 1, 1, 1, 1, 1, 1, 1, 1, 1, 1, 1, 1, 1, 1, 1, 1, 1, 1, 1, 1, 1, 1, 1, 1, 1, 1, 1, 1, 1, 1, 1, 1, 1, 1, 1, 1, 1, 1, 1, 1, 1, 1, 1, 1, 1, 1, 1, 1, 1, 1, 1, 1, 1, 1, 1, 1, 1, 1, 1, 1, 1, 1, 1, 1, 1, 1, 1, 1, 1, 1, 1, 1, 1, 1, 1, 1, 1, 1, 1, 1, 1, 1, 1, 1, 1, 1, 1, 1, 1, 1, 1, 1, 1, 1, 1, 1, 1, 1, 1, 1, 1, 1, 1, 1, 1, 1, 1, 1, 1, 1, 1, 1, 1, 1, 1, 1, 1, 1, 1, 1, 1, 1, 1, 1, 1, 1, 1, 1, 1, 1, 1, 1, 1, 1, 1, 1, 1, 1, 1, 1, 1, 1, 1, 1, 1, 1, 1, 1, 1, 1, 1, 1, 1, 1, 1, 1, 1, 1, 1, 1, 1, 1, 1, 1, 1, 1, 1, 1, 1, 1, 1, 1, 1, 1, 1, 1, 1, 1, 1, 1, 1, 1, 1, 1, 1, 1, 1, 1, 1, 1, 1, 1, 1, 1, 1, 0, 1, 1, 1, 1, 1, 1, 1, 1, 1, 1, 1, 1, 1, 1, 1, 1, 1, 1, 1, 1, 1, 1, 1, 1, 1, 1, 1, 1, 1, 1, 1, 1, 1, 1, 1, 1, 1, 1, 1, 1, 1, 1, 1, 1, 1, 1, 1, 1, 1, 1, 1, 1, 1, 1, 1, 1, 1, 1, 1, 1, 1, 1, 1, 1, 1, 1, 1, 1, 1, 1, 1, 1, 1, 1, 1, 1, 1, 1, 1, 1, 1, 1, 1, 1, 1, 1, 1, 1, 1, 1, 1, 1, 1, 1, 1, 1, 1, 1, 1, 1, 1, 1, 1, 1, 1, 1, 1, 1, 1, 1, 1, 1, 1, 1, 1, 1, 1, 1, 1, 1, 1, 1, 1, 1, 1, 1, 1, 1, 1, 1, 1, 1, 1, 1, 1, 1, 1, 1, 1, 1, 1, 1, 1, 1, 1, 1, 1, 1, 1, 1, 1, 1, 1, 1, 1, 1, 1, 1, 0, 1, 1, 1, 1, 1, 0, 1, 1, 1, 1, 1, 1, 1, 1, 1, 1, 1, 1, 1, 1, 1, 1, 1, 1, 1, 1, 1, 1, 1, 1, 1, 1, 1, 1, 1, 1, 1, 1, 1, 1, 1, 1, 1, 1, 1, 1, 1, 1, 1, 1, 1, 1, 1, 1, 1, 1, 1, 1, 1, 1, 1, 1, 1, 1, 1, 1, 1, 1, 1, 0, 0, 0])
me_vert_000.use_remesh_preserve_volume = False
me_vert_000.use_remesh_preserve_attributes = False
me_vert_000.use_mirror_vertex_groups = False
me_vert_000.update()
me_vert_001 = bpy.data.meshes.new('Vert.001')
me_vert_001.from_pydata([(3.955, -4.0, 10.4), (4.0, -4.0, 8.0), (3.658, -4.0, 12.18), (3.845, -4.0, 11.4), (2.951, -4.0, 13.72), (3.342, -4.0, 13.02), (1.774, -4.0, 15.04), (2.349, -4.0, 14.48), (1.326, -4.0, 15.33), (0.2216, -4.0, 15.88), (0.3892, -4.0, 15.8), (0.6757, -4.0, 15.66), (1.114, -4.0, 15.45), (4.0, -3.955, 10.4), (4.0, -3.845, 11.4), (4.0, -3.658, 12.18), (4.0, -3.342, 13.02), (4.0, -2.951, 13.72), (4.0, -2.349, 14.48), (4.0, -1.774, 15.04), (4.0, -1.326, 15.33), (4.0, -0.3892, 15.8), (4.0, -0.2216, 15.88), (4.0, -1.114, 15.45), (4.0, -0.6757, 15.66), (4.0, 0.0, 16.0), (3.845, -3.845, 11.4), (3.955, -3.955, 10.4), (3.658, -3.658, 12.18), (3.342, -3.342, 13.02), (2.951, -2.951, 13.72), (2.349, -2.349, 14.48), (1.774, -1.774, 15.04), (1.326, -1.326, 15.33), (0.6757, -0.6757, 15.66), (1.114, -1.114, 15.45), (0.3892, -0.3892, 15.8), (0.2216, -0.2216, 15.88), (-4.768e-07, -4.0, 16.0), (0.0, 0.0, 16.0), (3.756, -3.999, 10.39), (3.467, -4.0, 12.12), (3.648, -4.0, 11.36), (2.784, -4.0, 13.61), (3.16, -4.0, 12.94), (1.649, -4.0, 14.88), (2.201, -4.0, 14.35), (1.222, -4.0, 15.16), (0.1306, -4.0, 15.7), (0.3024, -4.0, 15.62), (0.5889, -4.0, 15.48), (1.021, -4.0, 15.27), (3.999, -3.756, 10.39), (4.0, -3.648, 11.36), (4.0, -3.467, 12.12), (4.0, -3.16, 12.94), (4.0, -2.784, 13.61), (4.0, -2.201, 14.35), (4.0, -1.649, 14.88), (4.0, -1.222, 15.16), (4.0, -0.3024, 15.62), (4.0, -0.1306, 15.7), (4.0, -1.021, 15.27), (4.0, -0.5889, 15.48), (4.0, 0.0, 15.8), (3.708, -3.708, 11.35), (3.815, -3.815, 10.38), (3.529, -3.529, 12.1), (3.225, -3.225, 12.91), (2.85, -2.85, 13.58), (2.265, -2.265, 14.32), (1.708, -1.708, 14.86), (1.272, -1.272, 15.15), (0.6304, -0.6304, 15.47), (1.066, -1.066, 15.26), (0.3433, -0.3433, 15.61), (0.1728, -0.1728, 15.69), (-4.768e-07, -4.0, 15.8), (0.0, 0.0, 15.8), (4.0, -4.0, 0.0), (3.756, -3.999, 0.0), (3.467, -4.0, 0.0), (3.648, -4.0, 0.0), (2.784, -4.0, 0.0), (3.16, -4.0, 0.0), (4.0, -2.201, 4.0), (2.201, -4.0, 0.0), (1.222, -4.0, 12.8), (0.1306, -4.0, 14.15), (0.3024, -4.0, 14.05), (0.5889, -4.0, 13.8), (1.021, -4.0, 13.25), (-4.768e-07, -4.0, 14.2), (3.999, -3.756, 0.0), (4.0, -3.648, 0.0), (4.0, -3.467, 0.0), (4.0, -3.16, 0.0), (4.0, -2.784, 0.0), (4.0, -2.201, 0.0), (4.0, -1.222, 12.8), (4.0, -0.3024, 14.05), (4.0, -0.1306, 14.15), (4.0, -1.021, 13.25), (4.0, -0.5889, 13.8), (4.0, 0.0, 14.2), (1.649, -4.0, 11.0), (4.0, -1.649, 11.0), (4.0, 0.0, 4.0), (4.0, 0.0, 0.0), (0.0, -4.0, 4.0), (0.0, -4.0, 0.0), (0.0, -4.0, 0.0), (2.201, -4.0, 4.0)], [(109, 110), (110, 111)], [(6, 32, 33, 8), (0, 27, 26, 3), (2, 28, 29, 5), (4, 30, 31, 7), (2, 3, 26, 28), (4, 5, 29, 30), (39, 38, 9, 37), (9, 10, 36, 37), (12, 8, 33, 35), (10, 11, 34, 36), (18, 19, 32, 31), (23, 24, 34, 35), (32, 6, 7, 31), (40, 1, 66), (33, 20, 23, 35), (32, 19, 20, 33), (26, 14, 15, 28), (37, 22, 25, 39), (29, 16, 17, 30), (30, 17, 18, 31), (66, 1, 52), (28, 15, 16, 29), (36, 21, 22, 37), (34, 24, 21, 36), (34, 11, 12, 35), (27, 13, 14, 26), (45, 71, 72, 47), (40, 66, 65, 42), (41, 67, 68, 44), (43, 69, 70, 46), (41, 42, 65, 67), (43, 44, 68, 69), (78, 77, 48, 76), (48, 49, 75, 76), (51, 47, 72, 74), (49, 50, 73, 75), (57, 58, 71, 70), (62, 63, 73, 74), (71, 45, 46, 70), (0, 1, 13), (72, 59, 62, 74), (71, 58, 59, 72), (65, 53, 54, 67), (76, 61, 64, 78), (68, 55, 56, 69), (69, 56, 57, 70), (1, 52, 13), (67, 54, 55, 68), (75, 60, 61, 76), (73, 63, 60, 75), (73, 50, 51, 74), (66, 52, 53, 65), (1, 0, 40), (3, 2, 41, 42), (5, 4, 43, 44), (7, 6, 45, 46), (0, 3, 42, 40), (2, 5, 44, 41), (4, 7, 46, 43), (6, 8, 47, 45), (10, 9, 48, 49), (9, 38, 77, 48), (12, 11, 50, 51), (11, 10, 49, 50), (8, 12, 51, 47), (19, 18, 57, 58), (15, 14, 53, 54), (17, 16, 55, 56), (27, 0, 13), (14, 13, 52, 53), (16, 15, 54, 55), (18, 17, 56, 57), (20, 19, 58, 59), (22, 21, 60, 61), (25, 22, 61, 64), (24, 23, 62, 63), (21, 24, 63, 60), (23, 20, 59, 62), (48, 77, 92, 88), (40, 42, 82, 80), (42, 41, 81, 82), (51, 50, 90, 91), (41, 44, 84, 81), (44, 43, 83, 84), (50, 49, 89, 90), (43, 46, 86, 83), (47, 51, 91, 87), (106, 58, 57, 85), (49, 48, 88, 89), (1, 40, 80, 79), (55, 54, 95, 96), (60, 63, 103, 100), (57, 56, 97, 98), (54, 53, 94, 95), (62, 59, 99, 102), (52, 1, 79, 93), (105, 45, 47, 87), (61, 60, 100, 101), (56, 55, 96, 97), (64, 61, 101, 104), (63, 62, 102, 103), (53, 52, 93, 94), (98, 108, 107, 85), (109, 111, 86, 112), (45, 105, 112, 46), (99, 59, 58, 106)])
me_vert_001.use_remesh_preserve_volume = False
me_vert_001.use_remesh_preserve_attributes = False
me_vert_001.use_mirror_vertex_groups = False
me_vert_001.update()

# ---- objects
ob_church_vault_8x8x0_001 = bpy.data.objects.new('Church Vault 8x8x0.001', me_vert_000)
ob_church_vault_8x8x0_000___source = bpy.data.objects.new('Church Vault 8x8x0.000 - Source', me_vert_001)

# ---- transforms, parenting, visibility, modifiers, constraints
ob_church_vault_8x8x0_001.location = (0.0, 0.0, 0.0)
ob_church_vault_8x8x0_001.lineart.crease_threshold = 0.0
ob_church_vault_8x8x0_000___source.location = (0.0, 0.0, 0.0)
ob_church_vault_8x8x0_000___source.hide_viewport = True
ob_church_vault_8x8x0_000___source.lineart.crease_threshold = 0.0
_m = ob_church_vault_8x8x0_000___source.modifiers.new('Mirror', 'MIRROR')
_m.use_axis = (True, True, False)
_m = ob_church_vault_8x8x0_000___source.modifiers.new('Solidify', 'SOLIDIFY')
_m.thickness = 0.2
_m.nonmanifold_thickness_mode = 'FIXED'
_m.nonmanifold_merge_threshold = 0.0003

# ---- collection membership
col_collection_1.objects.link(ob_church_vault_8x8x0_001)
col_collection_1.objects.link(ob_church_vault_8x8x0_000___source)

# ---- scene / render settings (as saved in the file)
scene.frame_start = 1; scene.frame_end = 250; scene.frame_set(1)
scene.render.engine = 'CYCLES'
scene.render.image_settings.file_format = 'JPEG'
scene.render.image_settings.color_mode = 'RGB'
scene.render.image_settings.quality = 100
scene.render.resolution_x = 2560
scene.render.resolution_y = 1440
scene.render.resolution_percentage = 75
scene.render.dither_intensity = 0.0
scene.cycles.use_denoising = False
scene.cycles.samples = 32
scene.cycles.sampling_pattern = 'TABULATED_SOBOL'
scene.cycles.use_adaptive_sampling = False
scene.cycles.use_light_tree = False
scene.cycles.blur_glossy = 0.0
scene.cycles.sample_clamp_indirect = 0.0
scene.view_settings.view_transform = 'Standard'
bpy.context.view_layer.update()

# ---- added for rendering (the .blend has no active camera and no usable light): camera, sun
cam_auto = bpy.data.cameras.new('AutoCamera')
cam_auto.lens = 50.0
cam_auto.sensor_width = 36.0
cam_auto.clip_end = 1000.0
ob_auto_camera = bpy.data.objects.new('AutoCamera', cam_auto)
scene.collection.objects.link(ob_auto_camera)
ob_auto_camera.location = (18.1306, -21.7568, 22.5045)
ob_auto_camera.rotation_euler = (1.09748, -7.21219e-08, 0.694738)
scene.camera = ob_auto_camera
light_auto_sun = bpy.data.lights.new('AutoSun', 'SUN')
light_auto_sun.energy = 3.0
light_auto_sun.angle = 0.0523599
ob_auto_sun = bpy.data.objects.new('AutoSun', light_auto_sun)
scene.collection.objects.link(ob_auto_sun)
ob_auto_sun.rotation_euler = (0.872665, 0.174533, 0.523599)
bpy.context.view_layer.update()
